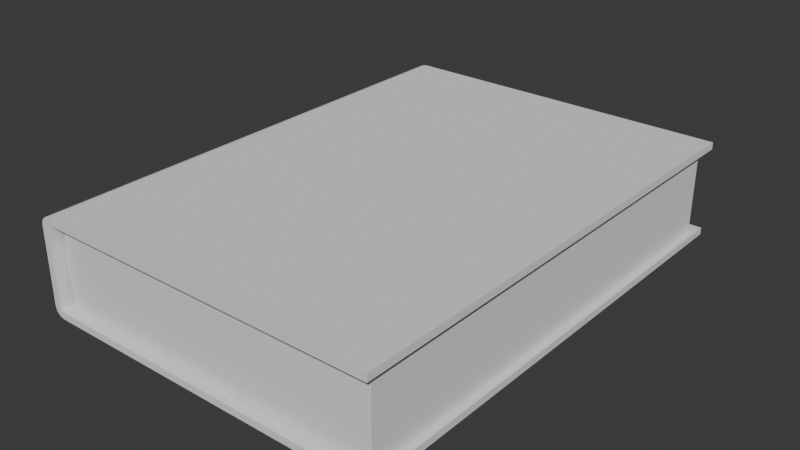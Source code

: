# Source: grimoire2.blend  (saved by Blender 4.2.66; exported with 4.5.12 LTS)
import bpy
from mathutils import Matrix  # noqa: F401  (used for matrix-valued properties, if any)

bpy.ops.wm.read_factory_settings(use_empty=True)
scene = bpy.context.scene
scene.name = 'Scene'

# ---- collections
col_collection = bpy.data.collections.new('Collection'); scene.collection.children.link(col_collection)

# ---- world
world_world = bpy.data.worlds.new('World'); scene.world = world_world
world_world.use_nodes = True; world_world.node_tree.nodes.clear()
_N = world_world.node_tree.nodes; _L = world_world.node_tree.links
n0 = _N.new('ShaderNodeOutputWorld'); n0.name = 'World Output'; n0.location = (300, 300)
n1 = _N.new('ShaderNodeBackground'); n1.name = 'Background'; n1.location = (10, 300)
n1.inputs[0].default_value = (0.05088, 0.05088, 0.05088, 1.0)
_L.new(n1.outputs[0], n0.inputs[0])
n0.is_active_output = True
world_world.color = (0.05088, 0.05088, 0.05088)
world_world.sun_shadow_jitter_overblur = 0.0

# ---- meshes
me_plane_001 = bpy.data.meshes.new('Plane.001')
me_plane_001.from_pydata([(-1.0, -1.0, 1e-05), (1.0, -1.0, -0.04), (1.0, -1.0, 1e-05), (-1.0, 1.0, 1e-05), (1.0, 1.0, -0.04), (1.0, 1.0, 1e-05), (-1.0, -1.0, 0.4778), (1.0, -1.0, 0.5178), (1.0, -1.0, 0.4778), (-1.0, 1.0, 0.4778), (1.0, 1.0, 0.5178), (1.0, 1.0, 0.4778), (-1.04, -1.0, 0.01516), (-0.9848, -1.0, -0.04), (-1.001, -1.0, -0.0009947), (-1.033, -1.0, -0.01242), (-1.012, -1.0, -0.03261), (-0.9848, 1.0, -0.04), (-1.04, 1.0, 0.01516), (-1.001, 1.0, -0.0009947), (-1.012, 1.0, -0.03261), (-1.033, 1.0, -0.01242), (-0.9848, -1.0, 0.5178), (-1.04, -1.0, 0.4626), (-1.001, -1.0, 0.4788), (-1.012, -1.0, 0.5104), (-1.033, -1.0, 0.4902), (-1.04, 1.0, 0.4626), (-0.9848, 1.0, 0.5178), (-1.001, 1.0, 0.4788), (-1.033, 1.0, 0.4902), (-1.012, 1.0, 0.5104)], [], [(4, 17, 19, 3, 5), (1, 4, 5, 2), (19, 18, 27, 29, 9, 3), (29, 28, 10, 11, 9), (10, 7, 8, 11), (28, 22, 7, 10), (17, 4, 1, 13), (3, 0, 2, 5), (14, 13, 1, 2, 0), (7, 22, 24, 6, 8), (9, 11, 8, 6), (0, 3, 9, 6), (0, 6, 24, 23, 12, 14), (12, 15, 14), (15, 16, 14), (16, 13, 14), (17, 20, 19), (20, 21, 19), (21, 18, 19), (22, 25, 24), (25, 26, 24), (26, 23, 24), (27, 30, 29), (30, 31, 29), (31, 28, 29), (17, 13, 16, 20), (20, 16, 15, 21), (21, 15, 12, 18), (22, 28, 31, 25), (25, 31, 30, 26), (26, 30, 27, 23), (12, 23, 27, 18)])
_uv = me_plane_001.uv_layers.new(name='UVMap')
_uv.uv.foreach_set('vector', [1.0, 1.0, 0.02704, 1.0, 0.0, 1.0, 0.0, 1.0, 1.0, 1.0, 1.0, 0.0, 1.0, 1.0, 1.0, 1.0, 1.0, 0.0, 0.0, 1.0, 0.0, 1.0, 0.0, 1.0, 0.0, 1.0, 0.0, 1.0, 0.0, 1.0, 0.0, 1.0, 0.02704, 1.0, 1.0, 1.0, 1.0, 1.0, 0.0, 1.0, 1.0, 1.0, 1.0, 0.0, 1.0, 0.0, 1.0, 1.0, 0.02704, 1.0, 0.02704, 0.0, 1.0, 0.0, 1.0, 1.0, 0.02704, 1.0, 1.0, 1.0, 1.0, 0.0, 0.02704, 0.0, 0.0, 1.0, 0.0, 0.0, 1.0, 0.0, 1.0, 1.0, 0.0, 0.0, 0.02704, 0.0, 1.0, 0.0, 1.0, 0.0, 0.0, 0.0, 1.0, 0.0, 0.02704, 0.0, 0.0, 0.0, 0.0, 0.0, 1.0, 0.0, 0.0, 1.0, 1.0, 1.0, 1.0, 0.0, 0.0, 0.0, 0.0, 0.0, 0.0, 1.0, 0.0, 1.0, 0.0, 0.0, 0.0, 0.0, 0.0, 0.0, 0.0, 0.0, 0.0, 0.0, 0.0, 0.0, 0.0, 0.0, 0.0, 0.0, 0.0, 0.0, 0.0, 0.0, 0.0, 0.0, 0.0, 0.0, 0.0, 0.0, 0.0, 0.0, 0.0, 0.0, 0.0, 0.0, 0.02704, 1.0, 0.01352, 1.0, 0.0, 1.0, 0.01352, 1.0, 0.003623, 1.0, 0.0, 1.0, 0.003623, 1.0, 0.0, 1.0, 0.0, 1.0, 0.02704, 0.0, 0.01352, 0.0, 0.0, 0.0, 0.01352, 0.0, 0.003623, 0.0, 0.0, 0.0, 0.003623, 0.0, 0.0, 0.0, 0.0, 0.0, 0.0, 1.0, 0.0, 1.0, 0.0, 1.0, 0.0, 1.0, 0.0, 1.0, 0.0, 1.0, 0.0, 1.0, 0.0, 1.0, 0.0, 1.0, 0.02704, 1.0, 0.02704, 0.0, 0.01352, 0.0, 0.01352, 1.0, 0.01352, 1.0, 0.01352, 0.0, 0.0, 0.0, 0.0, 1.0, 0.0, 1.0, 0.0, 0.0, 0.0, 0.0, 0.0, 1.0, 0.02704, 0.0, 0.02704, 1.0, 0.01352, 1.0, 0.01352, 0.0, 0.01352, 0.0, 0.01352, 1.0, 0.0, 1.0, 0.0, 0.0, 0.0, 0.0, 0.0, 1.0, 0.0, 1.0, 0.0, 0.0, 0.0, 0.0, 0.0, 0.0, 0.0, 1.0, 0.0, 1.0])
me_plane_001.update()
me_cube_002 = bpy.data.meshes.new('Cube.002')
me_cube_002.from_pydata([(-1.0, -1.0, -1.0), (0.3333, 1.0, 0.9938), (-1.0, 1.0, -1.0), (2.981e-08, 1.0, 0.9938), (1.0, -1.0, -1.0), (-0.3333, 1.0, 0.9938), (1.0, 1.0, -1.0), (-0.6667, 1.0, 0.9938), (-1.047, -1.0, -0.003093), (-1.047, 1.0, -0.003093), (1.0, 1.0, 0.0), (1.0, -1.0, 0.0), (-1.0, -1.0, 0.9938), (-1.0, 1.0, 0.9938), (1.0, -1.0, 0.9938), (1.0, 1.0, 0.9938), (1.0, 1.0, -0.006187), (1.0, -1.0, -0.006187), (0.6667, 1.0, 0.9938), (0.6667, -1.0, 0.9938), (0.3333, -1.0, 0.9938), (-2.979e-08, -1.0, 0.9938), (-0.3333, -1.0, 0.9938), (-0.6667, -1.0, 0.9938), (0.6667, -1.0, -0.006187), (0.3333, -1.0, -0.006187), (-2.979e-08, -1.0, -0.006187), (-0.3333, -1.0, -0.006187), (-0.6667, -1.0, -0.006187), (-0.6667, 1.0, -0.006187), (-0.3333, 1.0, -0.006187), (2.981e-08, 1.0, -0.006187), (0.3333, 1.0, -0.006187), (0.6667, 1.0, -0.006187), (0.6667, 1.0, -1.0), (0.3333, 1.0, -1.0), (-2.98e-08, 1.0, -1.0), (-0.3333, 1.0, -1.0), (-0.6667, 1.0, -1.0), (-0.6667, -1.0, -1.0), (-0.3333, -1.0, -1.0), (2.98e-08, -1.0, -1.0), (0.3333, -1.0, -1.0), (0.6667, -1.0, -1.0), (0.6667, -1.0, 0.0), (0.3333, -1.0, 0.0), (-2.98e-08, -1.0, 0.0), (-0.3333, -1.0, 0.0), (-0.6667, -1.0, 0.0), (-0.6667, 1.0, 0.0), (-0.3333, 1.0, 0.0), (2.98e-08, 1.0, 0.0), (0.3333, 1.0, 0.0), (0.6667, 1.0, 0.0), (-1.039, -1.0, 0.4938), (-1.039, 1.0, 0.4938), (1.0, 1.0, 0.4938), (1.0, -1.0, 0.4938), (0.6667, -1.0, 0.4938), (0.3333, -1.0, 0.4938), (-2.979e-08, -1.0, 0.4938), (-0.3333, -1.0, 0.4938), (-0.6667, -1.0, 0.4938), (-0.6667, 1.0, 0.4938), (-0.3333, 1.0, 0.4938), (2.981e-08, 1.0, 0.4938), (0.3333, 1.0, 0.4938), (0.6667, 1.0, 0.4938), (-1.039, 1.0, -0.5), (1.0, 1.0, -0.5), (1.0, -1.0, -0.5), (-1.039, -1.0, -0.5), (-0.6667, 1.0, -0.5), (-0.3333, 1.0, -0.5), (0.0, 1.0, -0.5), (0.3333, 1.0, -0.5), (0.6667, 1.0, -0.5), (0.6667, -1.0, -0.5), (0.3333, -1.0, -0.5), (0.0, -1.0, -0.5), (-0.3333, -1.0, -0.5), (-0.6667, -1.0, -0.5)], [], [(1, 3, 21, 20), (18, 1, 20, 19), (15, 18, 19, 14), (48, 49, 9, 8), (34, 6, 4, 43), (28, 8, 9, 29), (81, 48, 8, 71), (69, 10, 11, 70), (76, 53, 10, 69), (71, 8, 9, 68), (54, 12, 13, 55), (67, 18, 15, 56), (56, 15, 14, 57), (62, 23, 12, 54), (7, 13, 12, 23), (3, 5, 22, 21), (5, 7, 23, 22), (57, 14, 19, 58), (58, 19, 20, 59), (59, 20, 21, 60), (60, 21, 22, 61), (61, 22, 23, 62), (55, 13, 7, 63), (63, 7, 5, 64), (64, 5, 3, 65), (65, 3, 1, 66), (66, 1, 18, 67), (17, 24, 33, 16), (24, 25, 32, 33), (25, 26, 31, 32), (26, 27, 30, 31), (27, 28, 29, 30), (68, 9, 49, 72), (72, 49, 50, 73), (73, 50, 51, 74), (74, 51, 52, 75), (75, 52, 53, 76), (70, 11, 44, 77), (77, 44, 45, 78), (78, 45, 46, 79), (79, 46, 47, 80), (80, 47, 48, 81), (2, 38, 39, 0), (38, 37, 40, 39), (37, 36, 41, 40), (36, 35, 42, 41), (35, 34, 43, 42), (11, 10, 53, 44), (44, 53, 52, 45), (45, 52, 51, 46), (46, 51, 50, 47), (47, 50, 49, 48), (32, 66, 67, 33), (31, 65, 66, 32), (30, 64, 65, 31), (29, 63, 64, 30), (9, 55, 63, 29), (27, 61, 62, 28), (26, 60, 61, 27), (25, 59, 60, 26), (24, 58, 59, 25), (17, 57, 58, 24), (28, 62, 54, 8), (16, 56, 57, 17), (33, 67, 56, 16), (8, 54, 55, 9), (40, 80, 81, 39), (41, 79, 80, 40), (42, 78, 79, 41), (43, 77, 78, 42), (4, 70, 77, 43), (35, 75, 76, 34), (36, 74, 75, 35), (37, 73, 74, 36), (38, 72, 73, 37), (2, 68, 72, 38), (0, 71, 68, 2), (34, 76, 69, 6), (6, 69, 70, 4), (39, 81, 71, 0)])
_uv = me_cube_002.uv_layers.new(name='UVMap')
_uv.uv.foreach_set('vector', [0.7083, 0.5, 0.75, 0.5, 0.75, 0.75, 0.7083, 0.75, 0.6667, 0.5, 0.7083, 0.5, 0.7083, 0.75, 0.6667, 0.75, 0.625, 0.5, 0.6667, 0.5, 0.6667, 0.75, 0.625, 0.75, 0.5, 0.125, 0.5, 0.2917, 0.5, 0.25, 0.5, 0.0, 0.3333, 0.5, 0.375, 0.5, 0.375, 0.75, 0.3333, 0.75, 0.5, 0.125, 0.5, 0.0, 0.5, 0.25, 0.5, 0.2917, 0.4375, 0.9583, 0.5, 0.9583, 0.5, 1.0, 0.4375, 1.0, 0.4375, 0.5, 0.5, 0.5, 0.5, 0.75, 0.4375, 0.75, 0.4375, 0.4583, 0.5, 0.4583, 0.5, 0.5, 0.4375, 0.5, 0.4375, 0.0, 0.5, 0.0, 0.5, 0.25, 0.4375, 0.25, 0.5625, 0.0, 0.625, 0.0, 0.625, 0.25, 0.5625, 0.25, 0.5625, 0.4583, 0.625, 0.4583, 0.625, 0.5, 0.5625, 0.5, 0.5625, 0.5, 0.625, 0.5, 0.625, 0.75, 0.5625, 0.75, 0.5625, 0.9583, 0.625, 0.9583, 0.625, 1.0, 0.5625, 1.0, 0.8333, 0.5, 0.875, 0.5, 0.875, 0.75, 0.8333, 0.75, 0.75, 0.5, 0.7917, 0.5, 0.7917, 0.75, 0.75, 0.75, 0.7917, 0.5, 0.8333, 0.5, 0.8333, 0.75, 0.7917, 0.75, 0.5625, 0.75, 0.625, 0.75, 0.625, 0.7917, 0.5625, 0.7917, 0.5625, 0.7917, 0.625, 0.7917, 0.625, 0.8333, 0.5625, 0.8333, 0.5625, 0.8333, 0.625, 0.8333, 0.625, 0.875, 0.5625, 0.875, 0.5625, 0.875, 0.625, 0.875, 0.625, 0.9167, 0.5625, 0.9167, 0.5625, 0.9167, 0.625, 0.9167, 0.625, 0.9583, 0.5625, 0.9583, 0.5625, 0.25, 0.625, 0.25, 0.625, 0.2917, 0.5625, 0.2917, 0.5625, 0.2917, 0.625, 0.2917, 0.625, 0.3333, 0.5625, 0.3333, 0.5625, 0.3333, 0.625, 0.3333, 0.625, 0.375, 0.5625, 0.375, 0.5625, 0.375, 0.625, 0.375, 0.625, 0.4167, 0.5625, 0.4167, 0.5625, 0.4167, 0.625, 0.4167, 0.625, 0.4583, 0.5625, 0.4583, 0.5, 0.75, 0.5, 0.625, 0.5, 0.4583, 0.5, 0.5, 0.5, 0.625, 0.5, 0.5, 0.5, 0.4167, 0.5, 0.4583, 0.5, 0.5, 0.5, 0.375, 0.5, 0.375, 0.5, 0.4167, 0.5, 0.375, 0.5, 0.25, 0.5, 0.3333, 0.5, 0.375, 0.5, 0.25, 0.5, 0.125, 0.5, 0.2917, 0.5, 0.3333, 0.4375, 0.25, 0.5, 0.25, 0.5, 0.2917, 0.4375, 0.2917, 0.4375, 0.2917, 0.5, 0.2917, 0.5, 0.3333, 0.4375, 0.3333, 0.4375, 0.3333, 0.5, 0.3333, 0.5, 0.375, 0.4375, 0.375, 0.4375, 0.375, 0.5, 0.375, 0.5, 0.4167, 0.4375, 0.4167, 0.4375, 0.4167, 0.5, 0.4167, 0.5, 0.4583, 0.4375, 0.4583, 0.4375, 0.75, 0.5, 0.75, 0.5, 0.7917, 0.4375, 0.7917, 0.4375, 0.7917, 0.5, 0.7917, 0.5, 0.8333, 0.4375, 0.8333, 0.4375, 0.8333, 0.5, 0.8333, 0.5, 0.875, 0.4375, 0.875, 0.4375, 0.875, 0.5, 0.875, 0.5, 0.9167, 0.4375, 0.9167, 0.4375, 0.9167, 0.5, 0.9167, 0.5, 0.9583, 0.4375, 0.9583, 0.125, 0.5, 0.1667, 0.5, 0.1667, 0.75, 0.125, 0.75, 0.1667, 0.5, 0.2083, 0.5, 0.2083, 0.75, 0.1667, 0.75, 0.2083, 0.5, 0.25, 0.5, 0.25, 0.75, 0.2083, 0.75, 0.25, 0.5, 0.2917, 0.5, 0.2917, 0.75, 0.25, 0.75, 0.2917, 0.5, 0.3333, 0.5, 0.3333, 0.75, 0.2917, 0.75, 0.5, 0.75, 0.5, 0.5, 0.5, 0.4583, 0.5, 0.625, 0.5, 0.625, 0.5, 0.4583, 0.5, 0.4167, 0.5, 0.5, 0.5, 0.5, 0.5, 0.4167, 0.5, 0.375, 0.5, 0.375, 0.5, 0.375, 0.5, 0.375, 0.5, 0.3333, 0.5, 0.25, 0.5, 0.25, 0.5, 0.3333, 0.5, 0.2917, 0.5, 0.125, 0.5, 0.4167, 0.5625, 0.4167, 0.5625, 0.4583, 0.5, 0.4583, 0.5, 0.375, 0.5625, 0.375, 0.5625, 0.4167, 0.5, 0.4167, 0.5, 0.3333, 0.5625, 0.3333, 0.5625, 0.375, 0.5, 0.375, 0.5, 0.2917, 0.5625, 0.2917, 0.5625, 0.3333, 0.5, 0.3333, 0.5, 0.25, 0.5625, 0.25, 0.5625, 0.2917, 0.5, 0.2917, 0.5, 0.9167, 0.5625, 0.9167, 0.5625, 0.9583, 0.5, 0.9583, 0.5, 0.875, 0.5625, 0.875, 0.5625, 0.9167, 0.5, 0.9167, 0.5, 0.8333, 0.5625, 0.8333, 0.5625, 0.875, 0.5, 0.875, 0.5, 0.7917, 0.5625, 0.7917, 0.5625, 0.8333, 0.5, 0.8333, 0.5, 0.75, 0.5625, 0.75, 0.5625, 0.7917, 0.5, 0.7917, 0.5, 0.9583, 0.5625, 0.9583, 0.5625, 1.0, 0.5, 1.0, 0.5, 0.5, 0.5625, 0.5, 0.5625, 0.75, 0.5, 0.75, 0.5, 0.4583, 0.5625, 0.4583, 0.5625, 0.5, 0.5, 0.5, 0.5, 0.0, 0.5625, 0.0, 0.5625, 0.25, 0.5, 0.25, 0.375, 0.9167, 0.4375, 0.9167, 0.4375, 0.9583, 0.375, 0.9583, 0.375, 0.875, 0.4375, 0.875, 0.4375, 0.9167, 0.375, 0.9167, 0.375, 0.8333, 0.4375, 0.8333, 0.4375, 0.875, 0.375, 0.875, 0.375, 0.7917, 0.4375, 0.7917, 0.4375, 0.8333, 0.375, 0.8333, 0.375, 0.75, 0.4375, 0.75, 0.4375, 0.7917, 0.375, 0.7917, 0.375, 0.4167, 0.4375, 0.4167, 0.4375, 0.4583, 0.375, 0.4583, 0.375, 0.375, 0.4375, 0.375, 0.4375, 0.4167, 0.375, 0.4167, 0.375, 0.3333, 0.4375, 0.3333, 0.4375, 0.375, 0.375, 0.375, 0.375, 0.2917, 0.4375, 0.2917, 0.4375, 0.3333, 0.375, 0.3333, 0.375, 0.25, 0.4375, 0.25, 0.4375, 0.2917, 0.375, 0.2917, 0.375, 0.0, 0.4375, 0.0, 0.4375, 0.25, 0.375, 0.25, 0.375, 0.4583, 0.4375, 0.4583, 0.4375, 0.5, 0.375, 0.5, 0.375, 0.5, 0.4375, 0.5, 0.4375, 0.75, 0.375, 0.75, 0.375, 0.9583, 0.4375, 0.9583, 0.4375, 1.0, 0.375, 1.0])
me_cube_002.update()
arm_cover_bones = bpy.data.armatures.new('cover_bones')  # bones are not reproduced
arm_armature_003 = bpy.data.armatures.new('Armature.003')  # bones are not reproduced

# ---- objects
ob_cover_solid = bpy.data.objects.new('cover_solid', me_plane_001)
ob_cover = bpy.data.objects.new('cover', arm_cover_bones)
ob_pages_solid = bpy.data.objects.new('pages_solid', me_cube_002)
ob_pages = bpy.data.objects.new('pages', arm_armature_003)

# ---- transforms, parenting, visibility, modifiers, constraints
ob_cover_solid.parent = ob_cover
ob_cover_solid.matrix_parent_inverse = Matrix(((7.341e-07, -0.0, -9.723, 9.919e-08), (-0.0, 9.723, -0.0, -0.0), (9.723, -0.0, 7.341e-07, 1.314), (-0.0, -0.0, -0.0, 1.0)))
ob_cover_solid.location = (0.0, 0.0, 0.0)
ob_cover_solid.scale = (0.1337, 0.189, 0.1337)
_vg = ob_cover_solid.vertex_groups.new(name='cover_back')
_vg.add([0, 1, 2, 3, 4, 5, 13, 14, 15, 16, 17, 19, 20, 21], 1.0, 'REPLACE')
_vg = ob_cover_solid.vertex_groups.new(name='cover_spine')
_vg.add([0, 3, 6, 9, 12, 14, 15, 18, 19, 21, 23, 24, 26, 27, 29, 30], 1.0, 'REPLACE')
_vg = ob_cover_solid.vertex_groups.new(name='cover_top')
_vg.add([6, 7, 8, 9, 10, 11, 22, 24, 25, 26, 28, 29, 30, 31], 1.0, 'REPLACE')
_vg = ob_cover_solid.vertex_groups.new(name='control_cover')
_m = ob_cover_solid.modifiers.new('Armature', 'ARMATURE')
_m.object = ob_cover
ob_cover.location = (-0.1351, 0.0, 0.0)
ob_cover.rotation_euler = (-0.0, 1.571, 0.0)
ob_cover.scale = (0.1028, 0.1028, 0.1028)
ob_pages_solid.parent = ob_pages
ob_pages_solid.matrix_parent_inverse = Matrix(((3.039e-07, -0.0, -4.025, 0.06611), (-0.0, 4.025, -0.0, -0.0), (4.025, -0.0, 3.039e-07, 0.535), (-0.0, -0.0, -0.0, 1.0)))
ob_pages_solid.location = (-0.001293, 0.0, 0.03184)
ob_pages_solid.scale = (0.1316, 0.1802, 0.03083)
_vg = ob_pages_solid.vertex_groups.new(name='pages_back')
_vg.add([0, 2, 4, 6, 8, 9, 10, 11, 34, 35, 36, 37, 38, 39, 40, 41, 42, 43, 44, 45, 46, 47, 48, 49, 50, 51, 52, 53, 68, 69, 70, 71, 72, 73, 74, 75, 76, 77, 78, 79, 80, 81], 1.0, 'REPLACE')
_vg = ob_pages_solid.vertex_groups.new(name='pages_spine_back')
_vg.add([8, 9, 68, 71], 1.0, 'REPLACE')
_vg = ob_pages_solid.vertex_groups.new(name='pages_spine_top')
_vg.add([54, 55], 1.0, 'REPLACE')
_vg = ob_pages_solid.vertex_groups.new(name='pages_top')
_vg.add([1, 3, 5, 7, 12, 13, 14, 15, 16, 17, 18, 19, 20, 21, 22, 23, 24, 25, 26, 27, 28, 29, 30, 31, 32, 33, 54, 55, 56, 57, 58, 59, 60, 61, 62, 63, 64, 65, 66, 67], 1.0, 'REPLACE')
_m = ob_pages_solid.modifiers.new('Armature', 'ARMATURE')
_m.object = ob_pages
_m = ob_pages_solid.modifiers.new('Bevel', 'BEVEL')
_m.width = 0.007
_m.width_pct = 0.007
_m.segments = 3
_m = ob_pages_solid.modifiers.new('Subdivision', 'SUBSURF')
_m.levels = 3
_m.render_levels = 3
ob_pages.location = (-0.1269, 0.0, 0.01642)
ob_pages.rotation_euler = (-0.0, 1.571, 0.0)
ob_pages.scale = (0.2484, 0.2484, 0.2405)

# ---- collection membership
col_collection.objects.link(ob_cover_solid)
col_collection.objects.link(ob_cover)
col_collection.objects.link(ob_pages_solid)
col_collection.objects.link(ob_pages)

# ---- scene / render settings (as saved in the file)
scene.frame_start = 1; scene.frame_end = 250; scene.frame_set(1)
scene.render.engine = 'BLENDER_EEVEE_NEXT'
bpy.context.view_layer.update()

# ---- added for rendering (the .blend has no active camera and no usable light): camera, sun
cam_auto = bpy.data.cameras.new('AutoCamera')
cam_auto.lens = 50.0
cam_auto.sensor_width = 36.0
cam_auto.clip_end = 1000.0
ob_auto_camera = bpy.data.objects.new('AutoCamera', cam_auto)
scene.collection.objects.link(ob_auto_camera)
ob_auto_camera.location = (0.43404, -0.524056, 0.381301)
ob_auto_camera.rotation_euler = (1.09748, -7.21219e-08, 0.694738)
scene.camera = ob_auto_camera
light_auto_sun = bpy.data.lights.new('AutoSun', 'SUN')
light_auto_sun.energy = 3.0
light_auto_sun.angle = 0.0523599
ob_auto_sun = bpy.data.objects.new('AutoSun', light_auto_sun)
scene.collection.objects.link(ob_auto_sun)
ob_auto_sun.rotation_euler = (0.872665, 0.174533, 0.523599)
bpy.context.view_layer.update()
